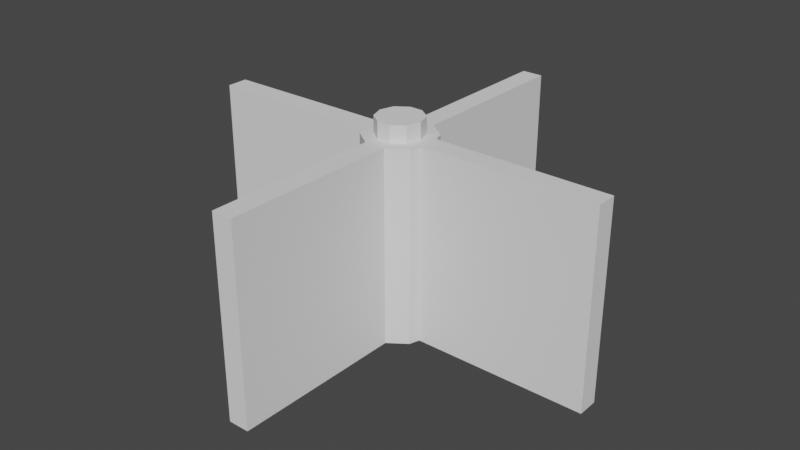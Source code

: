 # Source: RoundAboutPropeller.blend  (saved by Blender 2.82.7; exported with 4.5.12 LTS)
import bpy
from mathutils import Matrix  # noqa: F401  (used for matrix-valued properties, if any)

bpy.ops.wm.read_factory_settings(use_empty=True)
scene = bpy.context.scene
scene.name = 'Scene'

# ---- collections
col_collection = bpy.data.collections.new('Collection'); scene.collection.children.link(col_collection)

# ---- world
world_world = bpy.data.worlds.new('World'); scene.world = world_world
world_world.use_nodes = True; world_world.node_tree.nodes.clear()
_N = world_world.node_tree.nodes; _L = world_world.node_tree.links
n0 = _N.new('ShaderNodeOutputWorld'); n0.name = 'World Output'; n0.location = (300, 300)
n1 = _N.new('ShaderNodeBackground'); n1.name = 'Background'; n1.location = (10, 300)
n1.inputs[0].default_value = (0.05088, 0.05088, 0.05088, 1.0)
_L.new(n1.outputs[0], n0.inputs[0])
n0.is_active_output = True
world_world.color = (0.05088, 0.05088, 0.05088)
world_world.use_sun_shadow = False
world_world.sun_shadow_jitter_overblur = 0.0

# ---- meshes
me_cube_001 = bpy.data.meshes.new('Cube.001')
me_cube_001.from_pydata([(0.2468, -0.08112, -0.7556), (0.2468, -0.08112, 0.7444), (0.2468, 0.07888, -0.7556), (0.2468, 0.07888, 0.7444), (1.586, -0.08, -0.76), (1.586, -0.08, 0.74), (1.586, 0.08, -0.76), (1.586, 0.08, 0.74), (-0.2432, -0.001124, -0.7556), (-0.1752, -0.001124, 0.7449), (-0.2182, 0.1589, -0.7551), (-0.1424, 0.104, 0.7449), (-0.07817, 0.2589, -0.7556), (-0.04977, 0.1701, 0.7449), (0.08083, 0.2589, -0.7556), (0.05334, 0.1701, 0.7449), (0.2218, 0.1589, -0.7551), (0.146, 0.104, 0.7449), (0.2608, -0.001124, -0.7556), (0.1788, -0.001124, 0.7444), (0.2218, -0.1611, -0.7551), (0.146, -0.1062, 0.7449), (0.08183, -0.2611, -0.7556), (0.05334, -0.1724, 0.7449), (-0.07817, -0.2611, -0.7556), (-0.04977, -0.1724, 0.7449), (-0.2182, -0.1611, -0.7551), (-0.1424, -0.1062, 0.7449), (-0.08, 1.586, 0.74), (-0.08, 1.586, -0.76), (0.08, 1.586, -0.76), (0.08, 1.586, 0.74), (0.07183, -1.586, 0.7444), (0.07183, -1.586, -0.7556), (-0.08817, -1.586, -0.7556), (-0.08817, -1.586, 0.7444), (-0.2182, 0.1589, 0.7449), (-0.2432, -0.001124, 0.7444), (-0.07817, 0.2589, 0.7444), (0.08083, 0.2589, 0.7444), (0.2218, 0.1589, 0.7449), (0.2608, -0.001124, 0.7444), (0.2218, -0.1611, 0.7449), (0.08183, -0.2611, 0.7444), (-0.07817, -0.2611, 0.7444), (-0.2182, -0.1611, 0.7449), (-0.1424, 0.104, 0.8721), (-0.1752, -0.001124, 0.8721), (-0.04977, 0.1701, 0.8721), (0.05334, 0.1701, 0.8721), (0.146, 0.104, 0.8721), (0.1788, -0.001124, 0.8721), (0.146, -0.1062, 0.8721), (0.05334, -0.1724, 0.8721), (-0.04977, -0.1724, 0.8721), (-0.1424, -0.1062, 0.8721), (0.0009211, -0.001113, -0.7551), (-0.2432, -0.08112, 0.7444), (-0.2432, 0.07888, 0.7444), (-0.2432, 0.07888, -0.7556), (-0.2432, -0.08112, -0.7556), (-0.2892, 0.07888, 0.7444), (-0.2892, -0.08112, 0.7444), (-1.586, 0.07723, -0.76), (-1.586, 0.07723, 0.74), (-1.586, -0.08277, -0.76), (-1.586, -0.08277, 0.74), (-0.2892, -0.08112, -0.7556), (-0.2892, 0.07888, -0.7556), (0.3008, 0.07888, 0.7444), (0.3008, -0.08112, 0.7444), (0.3008, 0.07888, -0.7556), (0.3008, -0.08112, -0.7556)], [], [(2, 3, 69, 71), (6, 7, 5, 4), (4, 5, 70, 72), (2, 71, 18), (7, 69, 70, 5), (10, 36, 38, 12), (38, 39, 31, 28), (14, 39, 40, 16), (16, 40, 3, 2), (20, 42, 43, 22), (43, 44, 35, 32), (25, 23, 53, 54), (24, 44, 45, 26), (26, 45, 57, 60), (8, 59, 56), (29, 28, 31, 30), (12, 38, 28, 29), (39, 14, 30, 31), (14, 12, 29, 30), (33, 32, 35, 34), (22, 43, 32, 33), (44, 24, 34, 35), (24, 22, 33, 34), (9, 58, 37), (11, 13, 38, 36), (13, 15, 39, 38), (15, 17, 40, 39), (17, 19, 3, 40), (19, 1, 41), (21, 23, 43, 42), (23, 25, 44, 43), (25, 27, 45, 44), (27, 9, 57, 45), (46, 47, 55, 54, 53, 52, 51, 50, 49, 48), (19, 17, 50, 51), (13, 11, 46, 48), (27, 25, 54, 55), (21, 19, 51, 52), (15, 13, 48, 49), (9, 27, 55, 47), (23, 21, 52, 53), (17, 15, 49, 50), (11, 9, 47, 46), (8, 56, 60), (20, 56, 0), (18, 56, 2), (16, 56, 14), (26, 56, 24), (12, 56, 10), (22, 56, 20), (14, 56, 12), (24, 56, 22), (57, 9, 37), (58, 9, 11, 36), (56, 59, 10), (59, 58, 36, 10), (60, 56, 26), (1, 19, 21, 42), (3, 19, 41), (0, 1, 42, 20), (0, 56, 18), (2, 56, 16), (60, 57, 62, 67), (65, 66, 64, 63), (63, 64, 61, 68), (60, 67, 8), (66, 62, 61, 64), (61, 37, 58), (37, 62, 57), (37, 61, 62), (67, 62, 66, 65), (68, 61, 58, 59), (8, 68, 59), (68, 8, 67, 65, 63), (70, 41, 1), (41, 69, 3), (41, 70, 69), (71, 69, 7, 6), (18, 72, 0), (72, 71, 6, 4), (72, 18, 71), (72, 70, 1, 0)])
_uv = me_cube_001.uv_layers.new(name='UVMap')
_uv.uv.foreach_set('vector', [0.375, 0.25, 0.625, 0.25, 0.625, 0.2574, 0.375, 0.256, 0.375, 0.5, 0.625, 0.5, 0.625, 0.75, 0.375, 0.75, 0.375, 0.75, 0.625, 0.75, 0.625, 0.9932, 0.375, 0.993, 0.125, 0.5, 0.131, 0.5, 0.125, 0.6264, 0.625, 0.5, 0.8681, 0.5, 0.8682, 0.75, 0.625, 0.75, 0.9, 0.5, 0.9, 1.0, 0.8, 1.0, 0.8, 0.5, 0.4783, 0.3242, 0.4783, 0.1758, 0.4783, 0.1758, 0.4783, 0.3242, 0.7, 0.5, 0.7, 1.0, 0.6, 1.0, 0.6022, 0.5, 0.6, 0.5, 0.6, 1.0, 0.5499, 1.0, 0.5517, 0.5, 0.4, 0.5, 0.4, 1.0, 0.3, 1.0, 0.3, 0.5, 0.02175, 0.1758, 0.02175, 0.3242, 0.02175, 0.3242, 0.02175, 0.1758, 0.09957, 0.2964, 0.09957, 0.2036, 0.09957, 0.2036, 0.09957, 0.2964, 0.2, 0.5, 0.2, 1.0, 0.1, 1.0, 0.1, 0.5, 0.1, 0.5, 0.1, 1.0, 0.05002, 1.0, 0.05107, 0.5, 0.75, 0.49, 0.8194, 0.4675, 0.7485, 0.2548, 0.8, 0.5, 0.8, 1.0, 0.7, 1.0, 0.7, 0.5, 0.8, 0.5, 0.8, 1.0, 0.8, 1.0, 0.8, 0.5, 0.7, 1.0, 0.7, 0.5, 0.7, 0.5, 0.7, 1.0, 0.9783, 0.1758, 0.9783, 0.3242, 0.9783, 0.3242, 0.9783, 0.1758, 0.3, 0.5, 0.3, 1.0, 0.2, 1.0, 0.2, 0.5, 0.3, 0.5, 0.3, 1.0, 0.3, 1.0, 0.3, 0.5, 0.2, 1.0, 0.2, 0.5, 0.2, 0.5, 0.2, 1.0, 0.5217, 0.3242, 0.5217, 0.1758, 0.5217, 0.1758, 0.5217, 0.3242, 0.25, 0.4071, 0.3205, 0.4671, 0.25, 0.49, 0.3425, 0.3779, 0.4004, 0.2964, 0.4783, 0.3242, 0.3911, 0.4442, 0.4004, 0.2964, 0.4004, 0.2036, 0.4783, 0.1758, 0.4783, 0.3242, 0.4004, 0.2036, 0.3425, 0.1221, 0.3911, 0.05584, 0.4783, 0.1758, 0.3425, 0.1221, 0.2596, 0.09598, 0.3204, 0.03286, 0.3911, 0.05584, 0.2596, 0.09598, 0.1795, 0.03291, 0.25, 0.01, 0.1575, 0.1221, 0.09957, 0.2036, 0.02175, 0.1758, 0.1089, 0.05584, 0.09957, 0.2036, 0.09957, 0.2964, 0.02175, 0.3242, 0.02175, 0.1758, 0.09957, 0.2964, 0.1575, 0.3779, 0.1089, 0.4442, 0.02175, 0.3242, 0.1575, 0.3779, 0.1774, 0.4526, 0.1794, 0.4671, 0.1089, 0.4442, 0.3425, 0.3779, 0.25, 0.4071, 0.1575, 0.3779, 0.09957, 0.2964, 0.09957, 0.2036, 0.1575, 0.1221, 0.25, 0.09294, 0.3425, 0.1221, 0.4004, 0.2036, 0.4004, 0.2964, 0.2596, 0.09598, 0.3425, 0.1221, 0.3425, 0.1221, 0.25, 0.09294, 0.4004, 0.2964, 0.3425, 0.3779, 0.3425, 0.3779, 0.4004, 0.2964, 0.1575, 0.3779, 0.09957, 0.2964, 0.09957, 0.2964, 0.1575, 0.3779, 0.1575, 0.1221, 0.2596, 0.09598, 0.25, 0.09294, 0.1575, 0.1221, 0.4004, 0.2036, 0.4004, 0.2964, 0.4004, 0.2964, 0.4004, 0.2036, 0.25, 0.4071, 0.1575, 0.3779, 0.1575, 0.3779, 0.25, 0.4071, 0.09957, 0.2036, 0.1575, 0.1221, 0.1575, 0.1221, 0.09957, 0.2036, 0.3425, 0.1221, 0.4004, 0.2036, 0.4004, 0.2036, 0.3425, 0.1221, 0.3425, 0.3779, 0.25, 0.4071, 0.25, 0.4071, 0.3425, 0.3779, 0.7471, 0.4891, 0.7485, 0.2548, 0.678, 0.4666, 0.6089, 0.05584, 0.7486, 0.2491, 0.677, 0.03372, 0.75, 0.01, 0.7526, 0.2492, 0.823, 0.03371, 0.893, 0.05853, 0.7526, 0.2492, 0.9783, 0.1758, 0.6089, 0.4442, 0.685, 0.2711, 0.5217, 0.3242, 0.9783, 0.3242, 0.7506, 0.2519, 0.8911, 0.4442, 0.5217, 0.1758, 0.7486, 0.2491, 0.6089, 0.05584, 0.9783, 0.1758, 0.7516, 0.2505, 0.9783, 0.3242, 0.5217, 0.3242, 0.685, 0.2286, 0.5217, 0.1758, 0.1794, 0.4671, 0.1774, 0.4526, 0.25, 0.49, 0.3205, 0.4671, 0.25, 0.4071, 0.3425, 0.3779, 0.3911, 0.4442, 0.7485, 0.2548, 0.8194, 0.4675, 0.8897, 0.4446, 0.9508, 0.5, 0.95, 1.0, 0.9, 1.0, 0.9009, 0.5, 0.678, 0.4666, 0.7485, 0.2548, 0.6089, 0.4442, 0.1795, 0.03291, 0.2596, 0.09598, 0.1575, 0.1221, 0.1089, 0.05584, 0.3204, 0.03286, 0.2596, 0.09598, 0.25, 0.01, 0.4491, 0.5, 0.45, 1.0, 0.4, 1.0, 0.4, 0.5, 0.677, 0.03372, 0.7486, 0.2491, 0.75, 0.01, 0.823, 0.03371, 0.7526, 0.2492, 0.8911, 0.05584, 0.375, 0.25, 0.625, 0.25, 0.625, 0.2578, 0.375, 0.2649, 0.375, 0.5, 0.625, 0.5, 0.625, 0.75, 0.375, 0.75, 0.375, 0.75, 0.625, 0.75, 0.625, 0.9922, 0.375, 0.9903, 0.125, 0.5, 0.1399, 0.5, 0.125, 0.6415, 0.625, 0.5, 0.8672, 0.5, 0.8672, 0.75, 0.625, 0.75, 0.8672, 0.75, 0.875, 0.624, 0.875, 0.75, 0.875, 0.624, 0.8672, 0.5, 0.875, 0.5, 0.875, 0.624, 0.8672, 0.75, 0.8672, 0.5, 0.375, 0.2649, 0.625, 0.2578, 0.625, 0.5, 0.375, 0.5, 0.375, 0.9903, 0.625, 0.9922, 0.625, 1.0, 0.375, 1.0, 0.125, 0.6415, 0.1347, 0.75, 0.125, 0.75, 0.1347, 0.75, 0.125, 0.6415, 0.1399, 0.5, 0.375, 0.5, 0.375, 0.75, 0.8682, 0.75, 0.875, 0.6248, 0.875, 0.75, 0.875, 0.6248, 0.8681, 0.5, 0.875, 0.5, 0.875, 0.6248, 0.8682, 0.75, 0.8681, 0.5, 0.375, 0.256, 0.625, 0.2574, 0.625, 0.5, 0.375, 0.5, 0.125, 0.6264, 0.132, 0.75, 0.125, 0.75, 0.132, 0.75, 0.131, 0.5, 0.375, 0.5, 0.375, 0.75, 0.132, 0.75, 0.125, 0.6264, 0.131, 0.5, 0.375, 0.993, 0.625, 0.9932, 0.625, 1.0, 0.375, 1.0])
me_cube_001.use_remesh_fix_poles = True
me_cube_001.use_remesh_preserve_attributes = False
me_cube_001.use_mirror_vertex_groups = False
me_cube_001.update()

# ---- objects
ob_propeller = bpy.data.objects.new('Propeller', me_cube_001)

# ---- transforms, parenting, visibility, modifiers, constraints
ob_propeller.location = (0.0, 0.0, 0.0)
ob_propeller.lineart.crease_threshold = 0.0

# ---- collection membership
col_collection.objects.link(ob_propeller)

# ---- scene / render settings (as saved in the file)
scene.frame_start = 1; scene.frame_end = 250; scene.frame_set(1)
scene.render.engine = 'BLENDER_EEVEE_NEXT'
scene.cycles.use_denoising = False
scene.cycles.samples = 128
scene.cycles.sampling_pattern = 'TABULATED_SOBOL'
scene.cycles.use_adaptive_sampling = False
scene.cycles.use_light_tree = False
scene.view_settings.view_transform = 'Filmic'
bpy.context.view_layer.update()

# ---- added for rendering (the .blend has no active camera and no usable light): camera, sun
cam_auto = bpy.data.cameras.new('AutoCamera')
cam_auto.lens = 50.0
cam_auto.sensor_width = 36.0
cam_auto.clip_end = 1000.0
ob_auto_camera = bpy.data.objects.new('AutoCamera', cam_auto)
scene.collection.objects.link(ob_auto_camera)
ob_auto_camera.location = (4.41586, -5.29903, 3.58879)
ob_auto_camera.rotation_euler = (1.09748, -7.21219e-08, 0.694738)
scene.camera = ob_auto_camera
light_auto_sun = bpy.data.lights.new('AutoSun', 'SUN')
light_auto_sun.energy = 3.0
light_auto_sun.angle = 0.0523599
ob_auto_sun = bpy.data.objects.new('AutoSun', light_auto_sun)
scene.collection.objects.link(ob_auto_sun)
ob_auto_sun.rotation_euler = (0.872665, 0.174533, 0.523599)
bpy.context.view_layer.update()
